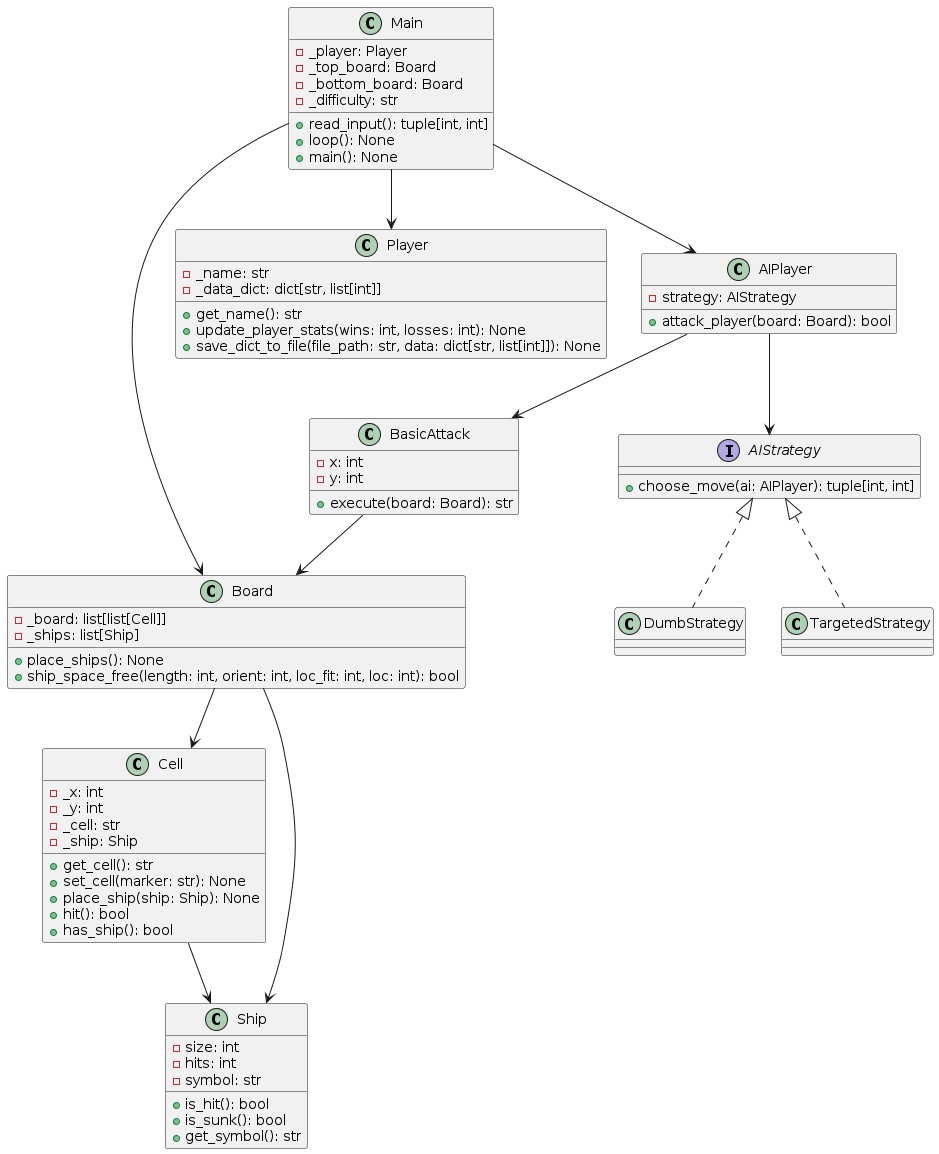

The diagram above was rendered by PlantUML. Its source (embedded in the PNG):
@startuml Logical_View 

class Cell {
    - _x: int
    - _y: int
    - _cell: str
    - _ship: Ship
    + get_cell(): str
    + set_cell(marker: str): None
    + place_ship(ship: Ship): None
    + hit(): bool
    + has_ship(): bool
}

class Ship {
    - size: int
    - hits: int
    - symbol: str
    + is_hit(): bool
    + is_sunk(): bool
    + get_symbol(): str
}

class Board {
    - _board: list[list[Cell]]
    - _ships: list[Ship]
    + place_ships(): None
    + ship_space_free(length: int, orient: int, loc_fit: int, loc: int): bool
}

class Player {
    - _name: str
    - _data_dict: dict[str, list[int]]
    + get_name(): str
    + update_player_stats(wins: int, losses: int): None
    + save_dict_to_file(file_path: str, data: dict[str, list[int]]): None
}

class AIPlayer {
    - strategy: AIStrategy
    + attack_player(board: Board): bool
}

interface AIStrategy {
    + choose_move(ai: AIPlayer): tuple[int, int]
}

class DumbStrategy
class TargetedStrategy

class Main {
    - _player: Player
    - _top_board: Board
    - _bottom_board: Board
    - _difficulty: str
    + read_input(): tuple[int, int]
    + loop(): None
    + main(): None
}


class BasicAttack {
    - x: int
    - y: int
    + execute(board: Board): str
}

AIStrategy <|.. DumbStrategy
AIStrategy <|.. TargetedStrategy
AIPlayer --> AIStrategy
Main --> Player
Main --> Board
Main --> AIPlayer
Board --> Cell
Board --> Ship
Cell --> Ship
BasicAttack --> Board
AIPlayer --> BasicAttack
@enduml